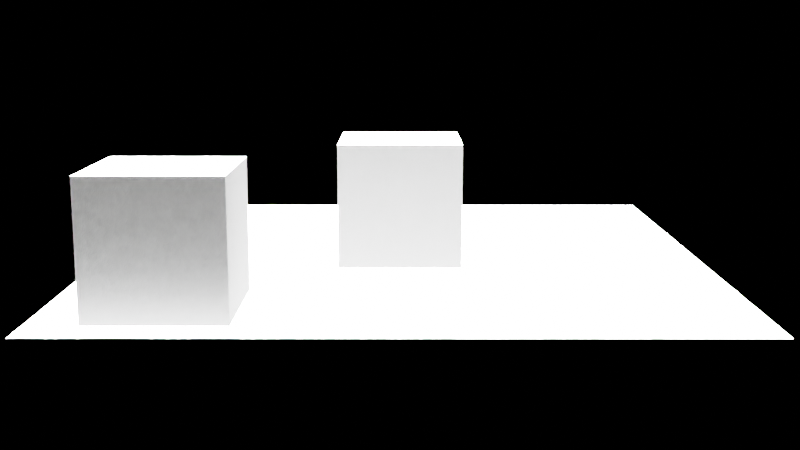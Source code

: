 # Source: trial.blend  (saved by Blender 3.2.14; exported with 4.5.12 LTS)
import bpy
from mathutils import Matrix  # noqa: F401  (used for matrix-valued properties, if any)

bpy.ops.wm.read_factory_settings(use_empty=True)
scene = bpy.context.scene
scene.name = 'Scene'

# ---- collections
col_collection = bpy.data.collections.new('Collection'); scene.collection.children.link(col_collection)

# ---- cameras
cam_camera = bpy.data.cameras.new('Camera')

# ---- lights
light_point = bpy.data.lights.new('Point', 'POINT')
light_point.transmission_factor = 0.0
light_point.energy = 1000.0
light_point.shadow_soft_size = 0.25
light_point.shadow_maximum_resolution = 0.006
light_point.use_absolute_resolution = True
light_point_001 = bpy.data.lights.new('Point.001', 'SUN')
light_point_001.transmission_factor = 0.0
light_point_001.energy = 1000.0
light_point_001.shadow_soft_size = 0.25

# ---- meshes
me_cube = bpy.data.meshes.new('Cube')
me_cube.from_pydata([(-1.0, -1.0, -1.0), (-1.0, -1.0, 1.0), (-1.0, 1.0, -1.0), (-1.0, 1.0, 1.0), (1.0, -1.0, -1.0), (1.0, -1.0, 1.0), (1.0, 1.0, -1.0), (1.0, 1.0, 1.0)], [], [(0, 1, 3, 2), (2, 3, 7, 6), (6, 7, 5, 4), (4, 5, 1, 0), (2, 6, 4, 0), (7, 3, 1, 5)])
_uv = me_cube.uv_layers.new(name='UVMap')
_uv.uv.foreach_set('vector', [0.375, 0.0, 0.625, 0.0, 0.625, 0.25, 0.375, 0.25, 0.375, 0.25, 0.625, 0.25, 0.625, 0.5, 0.375, 0.5, 0.375, 0.5, 0.625, 0.5, 0.625, 0.75, 0.375, 0.75, 0.375, 0.75, 0.625, 0.75, 0.625, 1.0, 0.375, 1.0, 0.125, 0.5, 0.375, 0.5, 0.375, 0.75, 0.125, 0.75, 0.625, 0.5, 0.875, 0.5, 0.875, 0.75, 0.625, 0.75])
me_cube.update()
me_plane = bpy.data.meshes.new('Plane')
me_plane.from_pydata([(-1.0, -1.0, 0.0), (1.0, -1.0, 0.0), (-1.0, 1.0, 0.0), (1.0, 1.0, 0.0)], [], [(0, 1, 3, 2)])
_uv = me_plane.uv_layers.new(name='UVMap')
_uv.uv.foreach_set('vector', [0.0, 0.0, 1.0, 0.0, 1.0, 1.0, 0.0, 1.0])
me_plane.update()
me_cube_003 = bpy.data.meshes.new('Cube.003')
me_cube_003.from_pydata([(-1.0, -1.0, -1.0), (-1.0, -1.0, 1.0), (-1.0, 1.0, -1.0), (-1.0, 1.0, 1.0), (1.0, -1.0, -1.0), (1.0, -1.0, 1.0), (1.0, 1.0, -1.0), (1.0, 1.0, 1.0)], [], [(0, 1, 3, 2), (2, 3, 7, 6), (6, 7, 5, 4), (4, 5, 1, 0), (2, 6, 4, 0), (7, 3, 1, 5)])
_uv = me_cube_003.uv_layers.new(name='UVMap')
_uv.uv.foreach_set('vector', [0.375, 0.0, 0.625, 0.0, 0.625, 0.25, 0.375, 0.25, 0.375, 0.25, 0.625, 0.25, 0.625, 0.5, 0.375, 0.5, 0.375, 0.5, 0.625, 0.5, 0.625, 0.75, 0.375, 0.75, 0.375, 0.75, 0.625, 0.75, 0.625, 1.0, 0.375, 1.0, 0.125, 0.5, 0.375, 0.5, 0.375, 0.75, 0.125, 0.75, 0.625, 0.5, 0.875, 0.5, 0.875, 0.75, 0.625, 0.75])
me_cube_003.update()

# ---- objects
ob_cube = bpy.data.objects.new('Cube', me_cube)
ob_camera = bpy.data.objects.new('Camera', cam_camera)
ob_point = bpy.data.objects.new('Point', light_point)
ob_plane = bpy.data.objects.new('Plane', me_plane)
ob_cube_001 = bpy.data.objects.new('Cube.001', me_cube_003)
ob_point_001 = bpy.data.objects.new('Point.001', light_point_001)

# ---- transforms, parenting, visibility, modifiers, constraints
ob_cube.location = (0.0, 0.0, 1.0)
ob_camera.location = (0.02471, -18.6, 4.052)
ob_camera.rotation_euler = (1.383, -8.052e-06, 0.001451)
ob_camera.scale = (1.0, 1.0, 1.0)
ob_point.location = (5.371, 2.718, 5.629)
ob_plane.location = (0.0, 0.0, 0.0)
ob_plane.scale = (5.0, 5.0, 5.0)
ob_cube_001.location = (-3.246, -3.436, 1.0)
ob_point_001.location = (2.466, -4.104, 5.265)

# ---- collection membership
col_collection.objects.link(ob_cube)
col_collection.objects.link(ob_camera)
col_collection.objects.link(ob_point)
col_collection.objects.link(ob_plane)
col_collection.objects.link(ob_cube_001)
col_collection.objects.link(ob_point_001)

# ---- scene / render settings (as saved in the file)
scene.camera = ob_camera
scene.frame_start = 1; scene.frame_end = 250; scene.frame_set(1)
scene.render.engine = 'CYCLES'
scene.render.film_transparent = True
scene.render.use_persistent_data = True
scene.cycles.feature_set = 'EXPERIMENTAL'
scene.cycles.samples = 32
scene.cycles.sampling_pattern = 'TABULATED_SOBOL'
scene.cycles.use_light_tree = False
scene.view_settings.view_transform = 'Filmic'
bpy.context.view_layer.update()
